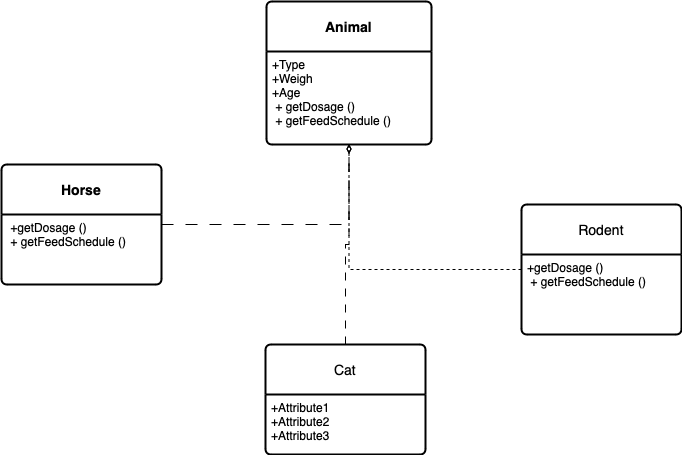

The diagram above was exported from draw.io. Its source (the exported page's mxGraphModel, read from the mxfile embedded in the PNG):
<mxGraphModel dx="984" dy="667" grid="1" gridSize="10" guides="1" tooltips="1" connect="1" arrows="1" fold="1" page="1" pageScale="1" pageWidth="827" pageHeight="1169" math="0" shadow="0">
  <root>
    <mxCell id="0" />
    <mxCell id="1" parent="0" />
    <mxCell id="K0zMu2bSAYQiEeXHgB95-50" value="&lt;b&gt;Animal&lt;/b&gt;" style="swimlane;childLayout=stackLayout;horizontal=1;startSize=50;horizontalStack=0;rounded=1;fontSize=14;fontStyle=0;strokeWidth=2;resizeParent=0;resizeLast=1;shadow=0;dashed=0;align=center;arcSize=4;whiteSpace=wrap;html=1;" vertex="1" parent="1">
      <mxGeometry x="335" y="87" width="165" height="143" as="geometry" />
    </mxCell>
    <mxCell id="K0zMu2bSAYQiEeXHgB95-51" value="+Type&amp;nbsp;&lt;br&gt;+Weigh&lt;br&gt;+Age&lt;br&gt;&amp;nbsp;+&amp;nbsp;getDosage ()&lt;br&gt;&amp;nbsp;+&amp;nbsp;getFeedSchedule ()" style="align=left;strokeColor=none;fillColor=none;spacingLeft=4;fontSize=12;verticalAlign=top;resizable=0;rotatable=0;part=1;html=1;" vertex="1" parent="K0zMu2bSAYQiEeXHgB95-50">
      <mxGeometry y="50" width="165" height="93" as="geometry" />
    </mxCell>
    <mxCell id="K0zMu2bSAYQiEeXHgB95-55" style="edgeStyle=orthogonalEdgeStyle;rounded=0;orthogonalLoop=1;jettySize=auto;html=1;dashed=1;dashPattern=12 12;endArrow=diamondThin;endFill=0;" edge="1" parent="1" source="K0zMu2bSAYQiEeXHgB95-52" target="K0zMu2bSAYQiEeXHgB95-51">
      <mxGeometry relative="1" as="geometry" />
    </mxCell>
    <mxCell id="K0zMu2bSAYQiEeXHgB95-52" value="&lt;b&gt;Horse&lt;/b&gt;" style="swimlane;childLayout=stackLayout;horizontal=1;startSize=50;horizontalStack=0;rounded=1;fontSize=14;fontStyle=0;strokeWidth=2;resizeParent=0;resizeLast=1;shadow=0;dashed=0;align=center;arcSize=4;whiteSpace=wrap;html=1;" vertex="1" parent="1">
      <mxGeometry x="70" y="250" width="160" height="120" as="geometry" />
    </mxCell>
    <mxCell id="K0zMu2bSAYQiEeXHgB95-53" value="&amp;nbsp;+getDosage ()&lt;br style=&quot;border-color: var(--border-color);&quot;&gt;&amp;nbsp;+&amp;nbsp;getFeedSchedule ()" style="align=left;strokeColor=none;fillColor=none;spacingLeft=4;fontSize=12;verticalAlign=top;resizable=0;rotatable=0;part=1;html=1;" vertex="1" parent="K0zMu2bSAYQiEeXHgB95-52">
      <mxGeometry y="50" width="160" height="70" as="geometry" />
    </mxCell>
    <mxCell id="K0zMu2bSAYQiEeXHgB95-58" style="edgeStyle=orthogonalEdgeStyle;rounded=0;orthogonalLoop=1;jettySize=auto;html=1;entryX=0.5;entryY=1;entryDx=0;entryDy=0;dashed=1;dashPattern=8 8;endArrow=diamondThin;endFill=0;" edge="1" parent="1" source="K0zMu2bSAYQiEeXHgB95-56" target="K0zMu2bSAYQiEeXHgB95-51">
      <mxGeometry relative="1" as="geometry" />
    </mxCell>
    <mxCell id="K0zMu2bSAYQiEeXHgB95-56" value="Cat" style="swimlane;childLayout=stackLayout;horizontal=1;startSize=50;horizontalStack=0;rounded=1;fontSize=14;fontStyle=0;strokeWidth=2;resizeParent=0;resizeLast=1;shadow=0;dashed=0;align=center;arcSize=4;whiteSpace=wrap;html=1;" vertex="1" parent="1">
      <mxGeometry x="334" y="430" width="160" height="110" as="geometry" />
    </mxCell>
    <mxCell id="K0zMu2bSAYQiEeXHgB95-57" value="+Attribute1&#10;+Attribute2&#10;+Attribute3" style="align=left;strokeColor=none;fillColor=none;spacingLeft=4;fontSize=12;verticalAlign=top;resizable=0;rotatable=0;part=1;html=1;" vertex="1" parent="K0zMu2bSAYQiEeXHgB95-56">
      <mxGeometry y="50" width="160" height="60" as="geometry" />
    </mxCell>
    <mxCell id="K0zMu2bSAYQiEeXHgB95-61" style="edgeStyle=orthogonalEdgeStyle;rounded=0;orthogonalLoop=1;jettySize=auto;html=1;dashed=1;endArrow=diamondThin;endFill=0;" edge="1" parent="1" source="K0zMu2bSAYQiEeXHgB95-59" target="K0zMu2bSAYQiEeXHgB95-51">
      <mxGeometry relative="1" as="geometry" />
    </mxCell>
    <mxCell id="K0zMu2bSAYQiEeXHgB95-59" value="Rodent" style="swimlane;childLayout=stackLayout;horizontal=1;startSize=50;horizontalStack=0;rounded=1;fontSize=14;fontStyle=0;strokeWidth=2;resizeParent=0;resizeLast=1;shadow=0;dashed=0;align=center;arcSize=4;whiteSpace=wrap;html=1;" vertex="1" parent="1">
      <mxGeometry x="590" y="290" width="160" height="130" as="geometry" />
    </mxCell>
    <mxCell id="K0zMu2bSAYQiEeXHgB95-60" value="+getDosage ()&lt;br style=&quot;border-color: var(--border-color);&quot;&gt;&amp;nbsp;+&amp;nbsp;getFeedSchedule ()" style="align=left;strokeColor=none;fillColor=none;spacingLeft=4;fontSize=12;verticalAlign=top;resizable=0;rotatable=0;part=1;html=1;" vertex="1" parent="K0zMu2bSAYQiEeXHgB95-59">
      <mxGeometry y="50" width="160" height="80" as="geometry" />
    </mxCell>
  </root>
</mxGraphModel>